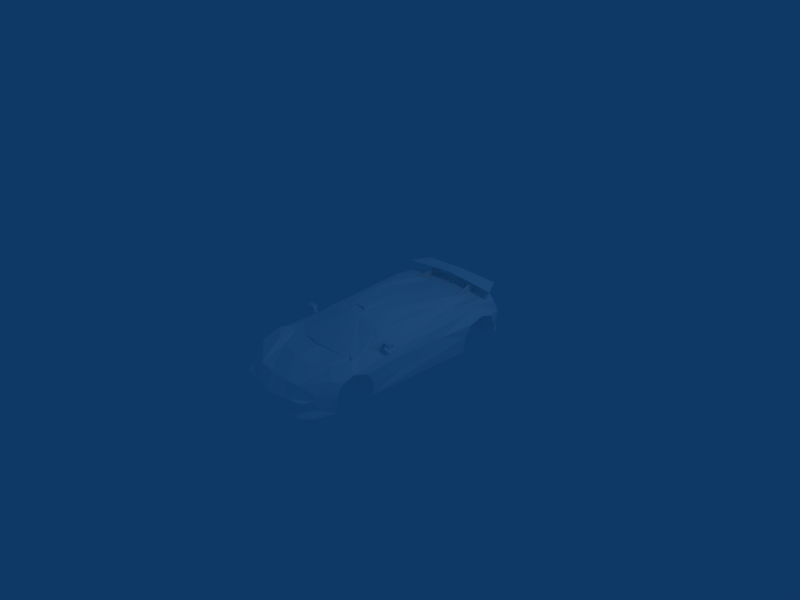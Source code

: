 # Source: ferariBol-C.blend  (saved by Blender 2.48.1; exported with 4.5.12 LTS)
import bpy
from mathutils import Matrix  # noqa: F401  (used for matrix-valued properties, if any)

bpy.ops.wm.read_factory_settings(use_empty=True)
scene = bpy.context.scene
scene.name = 'Scene'

# ---- collections
col_collection_1 = bpy.data.collections.new('Collection 1'); scene.collection.children.link(col_collection_1)

# ---- materials (node trees are filled in below, after node groups)
mat_material_3 = bpy.data.materials.new('Material#3')
mat_material_3.alpha_threshold = 0.0
mat_material_3.diffuse_color = (1.0, 1.0, 1.0, 1.0)
mat_material_3.roughness = 0.5
mat_material_3.line_color = (0.0, 0.0, 0.0, 1.0)
mat_material_3bo = bpy.data.materials.new('Material#3bo')
mat_material_3bo.alpha_threshold = 0.0
mat_material_3bo.diffuse_color = (1.0, 1.0, 1.0, 1.0)
mat_material_3bo.roughness = 0.5
mat_material_3bo.line_color = (0.0, 0.0, 0.0, 1.0)

# ---- material node trees

# ---- world
world_world = bpy.data.worlds.new('World'); scene.world = world_world
world_world.color = (0.05656, 0.2208, 0.4)
world_world.use_sun_shadow = False
world_world.sun_shadow_jitter_overblur = 0.0
world_world.cycles.sampling_method = 'MANUAL'
world_world.cycles.sample_map_resolution = 256

# ---- cameras
cam_camera = bpy.data.cameras.new('Camera')
cam_camera.passepartout_alpha = 0.2
cam_camera.clip_end = 100.0
cam_camera.lens = 35.0
cam_camera.ortho_scale = 7.314
cam_camera.show_passepartout = False
cam_camera.show_safe_areas = True
cam_camera.dof.focus_distance = 0.0
cam_camera.dof.aperture_fstop = 128.0

# ---- lights
light_spot = bpy.data.lights.new('Spot', 'POINT')
light_spot.transmission_factor = 0.0
light_spot.cutoff_distance = 30.0
light_spot.energy = 100.0
light_spot.shadow_buffer_clip_start = 1.001
light_spot.shadow_soft_size = 1.0
light_spot.shadow_maximum_resolution = 0.006
light_spot.use_absolute_resolution = True
light_spot.cycles.use_multiple_importance_sampling = False

# ---- meshes
me_body_prm0_ma_mate = bpy.data.meshes.new('body.prm0_Ma_Mate')
me_body_prm0_ma_mate.from_pydata([(-5.04e-07, -1.878, -0.4117), (0.3515, -1.92, -0.4277), (-6.471e-07, 1.854, -0.3867), (0.8956, 1.552, -0.3773), (0.4277, 1.85, -0.3674), (0.4277, 1.85, -0.3674), (0.8352, 1.712, -0.3592), (0.8402, -0.8137, -0.4087), (0.9051, 0.8813, -0.4191), (0.8156, -1.44, -0.4275), (0.7204, -1.729, -0.4277), (0.5764, -1.851, -0.4277), (0.4037, -0.8137, -0.3847), (0.4037, -0.8137, -0.3847), (0.4037, -1.464, -0.3715), (0.4037, -1.464, -0.3715), (0.4342, 1.545, -0.4253), (0.4342, 1.545, -0.4253), (0.4342, 1.545, -0.4253), (0.4342, 1.545, -0.4253), (0.3832, 0.8813, -0.4111), (-0.3515, -1.92, -0.4277), (-0.8919, 1.545, -0.3933), (-0.4277, 1.85, -0.3674), (-0.4277, 1.85, -0.3674), (-0.8512, 1.712, -0.3592), (-0.9051, 0.8813, -0.4191), (-0.8402, -0.8137, -0.4087), (-0.8156, -1.44, -0.4275), (-0.7284, -1.729, -0.4276), (-0.5845, -1.851, -0.4276), (-0.4037, -0.8137, -0.3847), (-0.4037, -0.8137, -0.3847), (-0.4037, -1.464, -0.4115), (-0.4037, -1.464, -0.4115), (-0.4342, 1.545, -0.4253), (-0.4342, 1.545, -0.4253), (-0.4342, 1.545, -0.4253), (-0.3752, 0.8813, -0.4111), (-0.3752, 0.8813, -0.4111)], [], [(12, 31, 38), (12, 38, 20), (8, 7, 13), (8, 13, 20), (26, 39, 32), (26, 32, 27), (16, 20, 38), (16, 38, 35), (12, 14, 33), (12, 33, 31), (28, 34, 30), (28, 30, 29), (0, 21, 30), (0, 30, 34), (9, 10, 11), (9, 11, 14), (0, 14, 11), (0, 11, 1), (0, 33, 15), (3, 17, 4), (3, 4, 6), (2, 5, 18), (2, 36, 23), (2, 19, 36), (24, 37, 22), (24, 22, 25)])
_uv = me_body_prm0_ma_mate.uv_layers.new(name='UVTex')
_uv.uv.foreach_set('vector', [0.0, 0.0, 1.0, 0.0, 1.0, 1.0, 0.0, 0.0, 1.0, 1.0, 0.0, 1.0, 0.0, 0.0, 1.0, 0.0, 1.0, 1.0, 0.0, 0.0, 1.0, 1.0, 0.0, 1.0, 0.0, 0.0, 0.0, 1.0, 1.0, 1.0, 0.0, 0.0, 1.0, 1.0, 1.0, 0.0, 0.0, 0.0, 0.0, 1.0, 1.0, 1.0, 0.0, 0.0, 1.0, 1.0, 1.0, 0.0, 0.0, 0.0, 0.0, 1.0, 1.0, 1.0, 0.0, 0.0, 1.0, 1.0, 1.0, 0.0, 0.0, 0.0, 0.0, 1.0, 1.0, 1.0, 0.0, 0.0, 1.0, 1.0, 1.0, 0.0, 0.0, 0.0, 1.0, 0.0, 1.0, 1.0, 0.0, 0.0, 1.0, 1.0, 0.0, 1.0, 0.0, 0.0, 1.0, 0.0, 1.0, 1.0, 0.0, 0.0, 1.0, 1.0, 0.0, 1.0, 0.0, 0.0, 0.0, 1.0, 1.0, 1.0, 0.0, 0.0, 1.0, 1.0, 1.0, 0.0, 0.0, 0.0, 1.0, 1.0, 1.0, 0.0, 0.0, 0.0, 0.0, 1.0, 1.0, 1.0, 0.0, 0.0, 1.0, 1.0, 1.0, 0.0, 0.0, 0.0, 1.0, 0.0, 1.0, 1.0, 0.0, 0.0, 1.0, 1.0, 1.0, 0.0, 0.0, 0.0, 1.0, 0.0, 1.0, 1.0, 0.0, 0.0, 0.0, 1.0, 1.0, 1.0, 0.0, 0.0, 1.0, 1.0, 1.0, 0.0])
me_body_prm0_ma_mate.materials.append(mat_material_3)
me_body_prm0_ma_mate.use_remesh_preserve_volume = False
me_body_prm0_ma_mate.use_remesh_preserve_attributes = False
me_body_prm0_ma_mate.use_mirror_vertex_groups = False
me_body_prm0_ma_mate.update()
me_body_prm0_ma_material = bpy.data.meshes.new('body.prm0_Ma_Material')
me_body_prm0_ma_material.from_pydata([(0.3361, -1.85, -0.243), (0.3584, -1.873, -0.3594), (2.388e-06, -1.915, -0.253), (-1.702e-05, -1.876, -0.3648), (-5.04e-07, -1.878, -0.4117), (0.3515, -1.92, -0.4277), (3.366e-06, 1.824, 0.1663), (3.366e-06, 1.824, 0.1663), (0.3068, 1.8, 0.1592), (0.3068, 1.8, 0.1592), (3.744e-08, 1.415, 0.1949), (3.744e-08, 1.415, 0.1949), (0.327, 1.398, 0.1833), (0.327, 1.398, 0.1833), (0.327, 1.398, 0.1833), (0.327, 1.398, 0.1833), (0.6675, 1.716, 0.1575), (0.6675, 1.716, 0.1575), (0.6934, 1.126, 0.1822), (0.6934, 1.126, 0.1822), (0.4994, 1.121, 0.1565), (0.3959, 0.446, 0.3711), (0.4036, 1.45, 0.183), (0.4036, 1.45, 0.183), (0.4036, 1.45, 0.183), (0.4036, 1.45, 0.183), (0.4299, 0.7066, 0.3262), (0.4299, 0.7066, 0.3262), (0.4063, 0.4267, 0.3588), (0.4063, 0.4267, 0.3588), (0.5225, 0.8741, 0.1679), (0.5225, 0.8741, 0.1679), (0.5225, 0.8741, 0.1679), (0.4313, 0.6151, 0.3274), (0.5375, 0.8066, 0.1589), (0.6955, 0.8822, 0.1512), (0.6903, 0.7062, 0.1758), (0.6903, 0.7062, 0.1758), (0.5012, 0.488, 0.2873), (0.5012, 0.488, 0.2873), (0.4897, 0.219, 0.3291), (0.4897, 0.219, 0.3291), (0.4897, 0.219, 0.3291), (0.4897, 0.219, 0.3291), (0.3149, -0.0538, 0.3835), (0.4815, -0.272, 0.3154), (0.4815, -0.272, 0.3154), (0.4815, -0.272, 0.3154), (0.4815, -0.272, 0.3154), (0.1064, -0.2947, 0.4018), (0.1064, -0.2947, 0.4018), (0.2213, -0.18, 0.3898), (0.1218, 0.07496, 0.392), (-7.918e-07, 1.92, -0.04745), (0.3211, 1.89, -0.04795), (0.8619, 1.673, -0.02848), (0.8619, 1.673, -0.02848), (0.8102, 1.638, 0.1215), (0.8102, 1.638, 0.1215), (0.3451, 1.871, -0.2188), (0.859, 1.659, -0.1834), (0.859, 1.659, -0.1834), (0.2881, 1.861, -0.09663), (5.052e-06, 1.896, -0.09531), (0.2898, 1.813, -0.2027), (-7.65e-07, 1.867, -0.2416), (-3.781e-07, 1.834, -0.2027), (0.3781, 1.819, -0.297), (0.8395, 1.671, -0.2879), (0.8395, 1.671, -0.2879), (-6.471e-07, 1.854, -0.3867), (0.8356, 1.196, 0.1729), (0.8356, 1.196, 0.1729), (0.8394, 0.4077, 0.1174), (0.8394, 0.4077, 0.1174), (0.8854, 0.4248, -0.01261), (0.9486, 1.22, 0.06399), (0.9486, 1.22, 0.06399), (0.9406, 1.429, -0.00346), (0.9406, 1.429, -0.00346), (0.916, 1.537, -0.1896), (0.916, 1.537, -0.1896), (0.8956, 1.552, -0.3773), (0.8956, 1.552, -0.3773), (0.4277, 1.85, -0.3674), (0.8352, 1.712, -0.3592), (0.8352, 1.712, -0.3592), (0.9551, 0.9709, 0.006545), (0.9551, 0.9709, 0.006545), (0.9389, 0.8748, -0.1586), (0.9389, 0.8748, -0.1586), (0.79, -0.2856, 0.0916), (0.8355, -0.298, -0.01659), (0.8447, -0.2856, -0.2146), (0.8402, -0.8137, -0.4087), (0.8402, -0.8137, -0.4087), (0.8402, -0.8137, -0.4087), (0.9051, 0.8813, -0.4191), (0.9051, 0.8813, -0.4191), (0.8582, -0.83, -0.1986), (0.8582, -0.83, -0.1986), (0.8582, -0.83, -0.1986), (0.8582, -0.83, -0.1986), (0.8682, -0.9208, -0.03593), (0.8682, -0.9208, -0.03593), (0.8682, -0.9208, -0.03593), (0.8682, -0.9208, -0.03593), (0.8527, -1.14, 0.03929), (0.8527, -1.14, 0.03929), (0.8527, -1.14, 0.03929), (0.8527, -1.14, 0.03929), (0.5897, -0.8292, 0.1089), (0.5897, -0.8292, 0.1089), (0.5897, -0.8292, 0.1089), (0.7654, -1.141, 0.1227), (0.7654, -1.141, 0.1227), (0.8231, -1.374, 0.01203), (0.7575, -1.465, 0.04143), (0.7575, -1.465, 0.04143), (0.8453, -1.351, -0.0337), (0.8453, -1.351, -0.0337), (0.8453, -1.351, -0.0337), (0.8453, -1.351, -0.0337), (0.6892, -1.659, -0.1189), (0.6892, -1.659, -0.1189), (0.6892, -1.659, -0.1189), (0.811, -1.461, -0.09406), (0.7338, -1.626, -0.3347), (0.7338, -1.626, -0.3347), (0.6752, -1.695, -0.1935), (0.8406, -1.437, -0.1752), (0.8406, -1.437, -0.1752), (0.8406, -1.437, -0.1752), (0.8406, -1.437, -0.1752), (0.8156, -1.44, -0.4275), (0.8156, -1.44, -0.4275), (0.8156, -1.44, -0.4275), (0.7204, -1.729, -0.4277), (0.7204, -1.729, -0.4277), (0.6736, -1.018, 0.1342), (0.5508, -0.8955, 0.1148), (0.5508, -0.8955, 0.1148), (0.5858, -0.9999, 0.0795), (0.5028, -0.9287, 0.1231), (0.5028, -0.9287, 0.1231), (0.528, -1.021, 0.1097), (0.2381, -1.025, 0.1288), (0.2381, -1.025, 0.1288), (-2.589e-08, -1.046, 0.1044), (-7.041e-08, -1.046, 0.1266), (-7.041e-08, -1.046, 0.1266), (0.07789, -0.415, 0.3851), (0.07789, -0.415, 0.3851), (0.07789, -0.415, 0.3851), (0.07789, -0.415, 0.3851), (4.303e-08, -0.4119, 0.3859), (4.303e-08, -0.4119, 0.3859), (-7.302e-08, -0.2564, 0.3957), (-7.302e-08, -0.2564, 0.3957), (-7.302e-08, -0.2564, 0.3957), (-7.302e-08, -0.2564, 0.3957), (0.4632, -0.4128, 0.305), (0.4632, -0.4128, 0.305), (0.5604, -1.283, 0.1233), (0.4669, -1.262, 0.0337), (0.3976, -1.323, 0.04438), (2.169e-06, -1.437, 0.07148), (0.4234, -1.721, -0.06287), (0.4234, -1.721, -0.06287), (0.1458, -1.735, -0.07368), (0.1458, -1.735, -0.07368), (-1.369e-06, -1.738, -0.08612), (-1.369e-06, -1.738, -0.08612), (0.5933, -1.81, -0.2188), (0.5919, -1.775, -0.3504), (0.5764, -1.851, -0.4277), (0.07202, -0.2828, 0.4277), (0.07202, -0.2828, 0.4277), (0.5197, -0.4531, 0.2806), (0.4037, -0.8137, -0.3847), (0.4037, -0.8137, -0.3847), (0.4037, -0.8137, -0.3847), (0.4037, -0.83, -0.2386), (0.4037, -0.83, -0.2386), (0.4037, -0.83, -0.2386), (0.4037, -0.9211, -0.07593), (0.4037, -0.9211, -0.07593), (0.4037, -0.9211, -0.07593), (0.4037, -1.14, -0.0007054), (0.4037, -1.14, -0.0007054), (0.4037, -1.14, -0.0007054), (0.4037, -1.351, -0.0737), (0.4037, -1.351, -0.0737), (0.4037, -1.351, -0.0737), (0.4037, -1.453, -0.2552), (0.4037, -1.453, -0.2552), (0.4037, -1.453, -0.2552), (0.4037, -1.464, -0.3715), (0.4037, -1.464, -0.3715), (0.4342, 1.429, -0.02746), (0.4342, 1.429, -0.02746), (0.4342, 1.429, -0.02746), (0.4342, 1.196, 0.04799), (0.4342, 1.196, 0.04799), (0.4342, 1.196, 0.04799), (0.4342, 1.537, -0.1896), (0.4342, 1.537, -0.1896), (0.4342, 1.545, -0.4253), (0.4342, 1.545, -0.4253), (0.4342, 0.9709, -0.03346), (0.4342, 0.9709, -0.03346), (0.4342, 0.9709, -0.03346), (0.3832, 0.8748, -0.2386), (0.3832, 0.8748, -0.2386), (0.3832, 0.8748, -0.2386), (0.3832, 0.8813, -0.4111), (0.3832, 0.8813, -0.4111), (-9.723e-08, 0.4326, 0.3869), (-9.723e-08, 0.4326, 0.3869), (-1.227e-07, -0.2716, 0.4246), (-1.227e-07, -0.2716, 0.4246), (-3.492e-06, 1.82, 0.3348), (0.8309, 1.501, 0.3098), (-3.399e-06, 1.542, 0.3617), (0.6789, 1.788, 0.3309), (0.3864, 1.572, 0.3094), (0.4074, 1.803, 0.3268), (0.441, 1.202, 0.2074), (0.397, 1.747, 0.1545), (0.7613, -0.546, 0.2458), (0.8644, -0.5504, 0.1835), (0.7611, -0.5002, 0.2112), (0.8575, -0.546, 0.2355), (0.8733, -0.4762, 0.184), (0.8733, -0.4762, 0.184), (0.8733, -0.4762, 0.2439), (0.8733, -0.4762, 0.2439), (0.6907, -0.5322, 0.1665), (0.6907, -0.5322, 0.1665), (0.6987, -0.5002, 0.1665), (0.6987, -0.5002, 0.1665), (0.6998, -0.5608, 0.1591), (0.6973, -0.4985, 0.166), (0.7373, -0.4762, 0.1664), (0.7373, -0.4762, 0.1664), (0.7373, -0.4762, 0.1664), (0.7373, -0.4762, 0.2462), (0.7373, -0.4762, 0.2462), (0.7373, -0.4762, 0.2462), (0.6734, -0.5202, 0.07915), (0.6494, -0.6002, 0.07915), (0.7202, -0.5844, 0.07915), (0.656, -0.6685, 0.07915), (-0.3584, -1.873, -0.3594), (-0.3361, -1.85, -0.243), (-0.3515, -1.92, -0.4277), (-0.3068, 1.8, 0.1592), (-0.3068, 1.8, 0.1592), (-0.327, 1.398, 0.1833), (-0.327, 1.398, 0.1833), (-0.327, 1.398, 0.1833), (-0.327, 1.398, 0.1833), (-0.4994, 1.121, 0.1565), (-0.4994, 1.121, 0.1565), (-0.6934, 1.126, 0.1822), (-0.6934, 1.126, 0.1822), (-0.6675, 1.708, 0.1495), (-0.6675, 1.708, 0.1495), (-0.335, 0.444, 0.3566), (-0.335, 0.444, 0.3566), (-0.3959, 0.446, 0.3711), (-0.3683, 1.118, 0.1909), (-0.3683, 1.118, 0.1909), (-0.3683, 1.118, 0.1909), (-0.4116, 1.45, 0.175), (-0.4116, 1.45, 0.175), (-0.4116, 1.45, 0.175), (-0.4418, 1.273, 0.2219), (-0.4418, 1.273, 0.2219), (-0.4418, 1.273, 0.2219), (-0.4418, 1.273, 0.2219), (-0.4418, 1.273, 0.2219), (-0.4299, 0.7066, 0.3182), (-0.4299, 0.7066, 0.3182), (-0.4063, 0.4267, 0.3588), (-0.4063, 0.4267, 0.3588), (-0.5225, 0.8741, 0.1679), (-0.5225, 0.8741, 0.1679), (-0.5225, 0.8741, 0.1679), (-0.5225, 0.8741, 0.1679), (-0.5375, 0.8066, 0.159), (-0.4313, 0.6151, 0.3274), (-0.6955, 0.8822, 0.1512), (-0.6955, 0.8822, 0.1512), (-0.6598, -0.003378, 0.1215), (-0.6598, -0.003378, 0.1215), (-0.6598, -0.003378, 0.1215), (-0.6598, -0.003378, 0.1215), (-0.6904, 0.7062, 0.1758), (-0.6904, 0.7062, 0.1758), (-0.5655, 0.6919, 0.1601), (-0.5655, 0.6919, 0.1601), (-0.4897, 0.219, 0.3291), (-0.4897, 0.219, 0.3291), (-0.4897, 0.219, 0.3291), (-0.4897, 0.219, 0.3291), (-0.4655, -0.272, 0.3153), (-0.4655, -0.272, 0.3153), (-0.4655, -0.272, 0.3153), (-0.395, -0.04552, 0.3657), (-0.2989, -0.0538, 0.3835), (-0.2213, -0.18, 0.3897), (-0.1224, -0.2947, 0.4018), (-0.1224, -0.2947, 0.4018), (-0.1218, 0.05896, 0.392), (-0.3211, 1.89, -0.04795), (-0.8619, 1.673, -0.02848), (-0.8619, 1.673, -0.02848), (-0.8109, 1.639, 0.1296), (-0.8109, 1.639, 0.1296), (-0.3451, 1.871, -0.2188), (-0.859, 1.667, -0.1834), (-0.859, 1.667, -0.1834), (-0.2881, 1.861, -0.09663), (-0.2898, 1.813, -0.2027), (-0.3781, 1.819, -0.297), (-0.8395, 1.671, -0.2879), (-0.8395, 1.671, -0.2879), (-0.8356, 1.196, 0.1729), (-0.8356, 1.196, 0.1729), (-0.8394, 0.4077, 0.1174), (-0.8934, 0.4248, -0.01261), (-0.9486, 1.22, 0.06399), (-0.9486, 1.22, 0.06399), (-0.9406, 1.429, -0.003459), (-0.9406, 1.429, -0.003459), (-0.916, 1.537, -0.1896), (-0.916, 1.537, -0.1896), (-0.8919, 1.545, -0.3933), (-0.8919, 1.545, -0.3933), (-0.4277, 1.85, -0.3674), (-0.8512, 1.712, -0.3592), (-0.8512, 1.712, -0.3592), (-0.9551, 0.9709, -0.009456), (-0.9551, 0.9709, -0.009456), (-0.9389, 0.8748, -0.1586), (-0.9389, 0.8748, -0.1586), (-0.79, -0.2856, 0.0916), (-0.6403, -0.6122, 0.06788), (-0.6403, -0.6122, 0.06788), (-0.6403, -0.6122, 0.06788), (-0.8457, -0.2856, -0.008658), (-0.8447, -0.2856, -0.2146), (-0.9051, 0.8813, -0.4191), (-0.9051, 0.8813, -0.4191), (-0.8402, -0.8137, -0.4087), (-0.8402, -0.8137, -0.4087), (-0.8402, -0.8137, -0.4087), (-0.8582, -0.83, -0.1986), (-0.8582, -0.83, -0.1986), (-0.8582, -0.83, -0.1986), (-0.8582, -0.83, -0.1986), (-0.8682, -0.9208, -0.03593), (-0.8682, -0.9208, -0.03593), (-0.8682, -0.9208, -0.03593), (-0.8682, -0.9208, -0.03593), (-0.8527, -1.14, 0.03929), (-0.8527, -1.14, 0.03929), (-0.8527, -1.14, 0.03929), (-0.8527, -1.14, 0.03929), (-0.6173, -0.6856, 0.125), (-0.6173, -0.6856, 0.125), (-0.6173, -0.6856, 0.125), (-0.6173, -0.6856, 0.125), (-0.5897, -0.8292, 0.1089), (-0.5897, -0.8292, 0.1089), (-0.5897, -0.8292, 0.1089), (-0.7654, -1.141, 0.1227), (-0.7654, -1.141, 0.1227), (-0.8231, -1.374, 0.01203), (-0.7575, -1.433, 0.04143), (-0.7575, -1.433, 0.04143), (-0.8453, -1.351, -0.0337), (-0.8453, -1.351, -0.0337), (-0.8453, -1.351, -0.0337), (-0.8453, -1.351, -0.0337), (-0.8104, -1.492, -0.1261), (-0.7052, -1.627, -0.1189), (-0.7052, -1.627, -0.1189), (-0.7052, -1.627, -0.1189), (-0.7337, -1.626, -0.3347), (-0.7337, -1.626, -0.3347), (-0.6832, -1.711, -0.1935), (-0.8406, -1.437, -0.2152), (-0.8406, -1.437, -0.2152), (-0.8406, -1.437, -0.2152), (-0.8406, -1.437, -0.2152), (-0.8156, -1.44, -0.4275), (-0.8156, -1.44, -0.4275), (-0.8156, -1.44, -0.4275), (-0.7284, -1.729, -0.4276), (-0.7284, -1.729, -0.4276), (-0.5508, -0.8955, 0.1148), (-0.5508, -0.8955, 0.1148), (-0.6736, -1.018, 0.0942), (-0.5028, -0.9287, 0.1231), (-0.5028, -0.9287, 0.1231), (-0.5858, -0.9999, 0.0795), (-0.528, -1.021, 0.1097), (-0.2461, -1.017, 0.1288), (-0.5034, -0.3576, 0.303), (-0.5034, -0.3576, 0.303), (-0.5034, -0.3576, 0.303), (-0.07789, -0.415, 0.3851), (-0.07789, -0.415, 0.3851), (-0.07789, -0.415, 0.3851), (-0.07789, -0.415, 0.3851), (-0.4632, -0.4128, 0.321), (-0.4632, -0.4128, 0.321), (-0.5604, -1.283, 0.1153), (-0.4669, -1.262, 0.0337), (-0.3976, -1.307, 0.04438), (-0.3914, -1.718, -0.0605), (-0.3914, -1.718, -0.0605), (-0.1458, -1.735, -0.07368), (-0.1458, -1.735, -0.07368), (-0.5933, -1.802, -0.2268), (-0.5919, -1.775, -0.3504), (-0.5845, -1.851, -0.4276), (-0.07202, -0.2828, 0.4277), (-0.07202, -0.2828, 0.4277), (-0.5197, -0.4611, 0.2806), (-0.6032, -0.5252, 0.1847), (-0.6032, -0.5252, 0.1847), (-0.4037, -0.8137, -0.3847), (-0.4037, -0.8137, -0.3847), (-0.4037, -0.8137, -0.3847), (-0.4037, -0.83, -0.2386), (-0.4037, -0.83, -0.2386), (-0.4037, -0.83, -0.2386), (-0.4037, -0.9211, -0.07593), (-0.4037, -0.9211, -0.07593), (-0.4037, -0.9211, -0.07593), (-0.4037, -1.14, -0.0007054), (-0.4037, -1.14, -0.0007054), (-0.4037, -1.14, -0.0007054), (-0.4037, -1.351, -0.0737), (-0.4037, -1.351, -0.0737), (-0.4037, -1.351, -0.0737), (-0.4037, -1.453, -0.2552), (-0.4037, -1.453, -0.2552), (-0.4037, -1.453, -0.2552), (-0.4037, -1.464, -0.4115), (-0.4037, -1.464, -0.4115), (-0.4342, 1.429, -0.02746), (-0.4342, 1.429, -0.02746), (-0.4342, 1.429, -0.02746), (-0.4342, 1.196, 0.04799), (-0.4342, 1.196, 0.04799), (-0.4342, 1.196, 0.04799), (-0.4342, 1.537, -0.1896), (-0.4342, 1.537, -0.1896), (-0.4342, 1.545, -0.4253), (-0.4342, 1.545, -0.4253), (-0.4342, 0.9709, -0.03346), (-0.4342, 0.9709, -0.03346), (-0.4342, 0.9709, -0.03346), (-0.3832, 0.8748, -0.2386), (-0.3832, 0.8748, -0.2386), (-0.3832, 0.8748, -0.2386), (-0.3752, 0.8813, -0.4111), (-0.3752, 0.8813, -0.4111), (-0.8309, 1.501, 0.3178), (-0.6789, 1.788, 0.3309), (-0.3864, 1.564, 0.3174), (-0.4046, 1.798, 0.3313), (-0.4412, 1.212, 0.2074), (-0.4113, 1.731, 0.1013), (-0.8575, -0.5705, 0.1835), (-0.7613, -0.562, 0.2458), (-0.7611, -0.5162, 0.2112), (-0.8655, -0.562, 0.2355), (-0.8733, -0.4922, 0.184), (-0.8733, -0.4922, 0.184), (-0.8733, -0.4922, 0.2439), (-0.8733, -0.4922, 0.2439), (-0.6985, -0.5182, 0.1665), (-0.6985, -0.5182, 0.1665), (-0.6985, -0.5182, 0.1665), (-0.6987, -0.5722, 0.1665), (-0.6987, -0.5722, 0.1665), (-0.6987, -0.5722, 0.1665), (-0.6988, -0.5322, 0.1665), (-0.6988, -0.5322, 0.1665), (-0.6988, -0.5322, 0.1665), (-0.6988, -0.5322, 0.1665), (-0.6973, -0.5625, 0.166), (-0.7373, -0.5082, 0.1664), (-0.7373, -0.5082, 0.1664), (-0.7373, -0.5082, 0.1664), (-0.7373, -0.4922, 0.2462), (-0.7373, -0.4922, 0.2462), (-0.7373, -0.4922, 0.2462), (-0.7134, -0.5522, 0.07915), (-0.6483, -0.6482, 0.07914), (-0.6483, -0.6482, 0.07914), (-0.7134, -0.6525, 0.07914), (-0.656, -0.5885, 0.07914), (-0.656, -0.5885, 0.07914), (0.3683, 1.118, 0.1909), (0.3683, 1.118, 0.1909), (0.3683, 1.118, 0.1909), (-0.003157, 1.149, 0.2105), (0.335, 0.444, 0.3566), (0.335, 0.444, 0.3566), (0.4418, 1.273, 0.2219), (0.4418, 1.273, 0.2219), (0.4418, 1.273, 0.2219), (0.4418, 1.273, 0.2219), (0.4418, 1.273, 0.2219), (0.513, -0.3729, 0.2898), (0.513, -0.3729, 0.2898), (0.513, -0.3729, 0.2898), (0.3919, -0.3689, 0.3382), (0.3919, -0.3689, 0.3382), (0.5178, 0.6814, 0.2016), (0.5178, 0.6814, 0.2016), (0.5655, 0.6919, 0.1601), (0.5655, 0.6919, 0.1601), (0.6598, -0.003378, 0.1215), (0.6598, -0.003378, 0.1215), (0.6598, -0.003378, 0.1215), (0.6598, -0.003378, 0.1215), (0.6032, -0.5172, 0.1847), (0.6032, -0.5172, 0.1847), (0.6013, -0.6856, 0.125), (0.6013, -0.6856, 0.125), (0.6013, -0.6856, 0.125), (0.6013, -0.6856, 0.125), (0.6403, -0.6122, 0.06788), (0.6403, -0.6122, 0.06788), (0.6403, -0.6122, 0.06788), (-0.3919, -0.3689, 0.3382), (-0.3919, -0.3689, 0.3382), (-0.2381, -1.025, 0.1288), (-0.5011, 0.464, 0.2873), (-0.5011, 0.464, 0.2873), (-0.5178, 0.6733, 0.2016), (-0.5178, 0.6733, 0.2016), (-0.6165, -0.6781, 0.1287)], [], [(0, 2, 1), (1, 2, 3), (4, 5, 3), (3, 5, 1), (6, 10, 8), (10, 12, 8), (16, 20, 18), (509, 513, 21), (8, 12, 22), (515, 23, 13), (516, 509, 26), (509, 21, 26), (26, 21, 28), (24, 517, 20), (517, 30, 20), (33, 34, 27), (20, 30, 35), (31, 34, 35), (35, 18, 20), (18, 35, 529), (35, 36, 529), (34, 525, 527), (34, 33, 525), (29, 40, 38), (45, 51, 49), (51, 52, 49), (7, 9, 53), (53, 9, 54), (55, 54, 17), (17, 54, 9), (17, 57, 55), (59, 54, 55), (60, 59, 55), (53, 54, 62), (53, 62, 63), (59, 65, 64), (64, 65, 66), (67, 59, 60), (68, 67, 60), (65, 59, 67), (65, 67, 70), (16, 18, 58), (58, 18, 71), (530, 73, 19), (74, 72, 19), (74, 75, 71), (75, 76, 71), (56, 76, 78), (56, 78, 80), (56, 80, 61), (69, 61, 80), (82, 69, 80), (84, 67, 68), (85, 84, 68), (76, 75, 87), (89, 87, 75), (74, 531, 91), (529, 539, 91), (91, 92, 74), (92, 75, 74), (93, 89, 75), (93, 75, 92), (94, 97, 89), (94, 89, 93), (95, 93, 99), (92, 103, 99), (92, 99, 93), (107, 103, 91), (103, 92, 91), (535, 91, 539), (91, 536, 107), (535, 111, 107), (111, 114, 107), (107, 114, 116), (114, 117, 116), (119, 107, 116), (123, 126, 117), (126, 116, 117), (126, 123, 127), (124, 129, 128), (126, 119, 116), (127, 130, 126), (126, 130, 119), (134, 130, 127), (137, 134, 127), (112, 140, 139), (142, 139, 143), (143, 139, 140), (143, 145, 142), (143, 146, 145), (145, 146, 148), (146, 149, 148), (523, 520, 45), (45, 151, 523), (151, 45, 49), (155, 152, 157), (152, 49, 157), (161, 520, 523), (115, 112, 139), (115, 139, 163), (163, 139, 142), (142, 164, 163), (145, 148, 165), (148, 166, 165), (167, 118, 163), (163, 118, 115), (169, 167, 164), (167, 163, 164), (165, 166, 169), (166, 171, 169), (167, 125, 118), (0, 129, 168), (168, 129, 124), (0, 173, 129), (128, 129, 174), (129, 173, 174), (138, 128, 174), (175, 138, 174), (174, 173, 1), (173, 0, 1), (2, 0, 170), (170, 0, 168), (52, 176, 49), (50, 177, 158), (2, 170, 172), (142, 145, 165), (164, 142, 165), (164, 165, 169), (58, 71, 56), (56, 71, 76), (533, 520, 178), (86, 69, 82), (175, 174, 1), (175, 1, 5), (64, 62, 54), (64, 54, 59), (66, 63, 62), (66, 62, 64), (96, 100, 179), (182, 180, 101), (185, 183, 104), (105, 108, 186), (188, 187, 109), (110, 120, 189), (191, 190, 121), (122, 131, 192), (194, 193, 132), (133, 135, 195), (197, 196, 136), (79, 77, 199), (202, 199, 77), (81, 79, 205), (199, 205, 79), (83, 81, 207), (205, 207, 81), (77, 88, 202), (209, 202, 88), (88, 90, 209), (212, 209, 90), (90, 98, 212), (215, 212, 98), (208, 206, 200), (208, 201, 203), (208, 204, 210), (208, 211, 213), (208, 214, 216), (181, 183, 186), (181, 187, 189), (181, 190, 192), (181, 193, 195), (181, 196, 198), (84, 70, 67), (37, 527, 529), (29, 38, 525), (52, 21, 513), (217, 52, 513), (176, 52, 217), (159, 177, 219), (220, 176, 217), (51, 45, 44), (52, 51, 21), (44, 28, 21), (51, 44, 21), (28, 46, 41), (44, 47, 28), (36, 35, 34), (527, 36, 34), (33, 27, 29), (525, 33, 29), (32, 518, 27), (34, 31, 27), (16, 24, 20), (17, 9, 25), (221, 223, 222), (221, 222, 224), (224, 222, 225), (224, 225, 226), (227, 228, 226), (227, 226, 225), (229, 231, 230), (229, 230, 232), (232, 230, 233), (232, 233, 235), (237, 241, 239), (230, 231, 242), (233, 230, 242), (233, 242, 243), (242, 231, 241), (236, 234, 244), (236, 244, 246), (238, 240, 247), (238, 247, 245), (232, 235, 248), (232, 248, 229), (239, 241, 229), (239, 229, 248), (241, 231, 229), (237, 243, 249), (237, 249, 250), (241, 252, 251), (241, 251, 242), (243, 242, 251), (243, 251, 249), (241, 237, 250), (241, 250, 252), (520, 161, 178), (533, 537, 540), (533, 178, 537), (178, 161, 537), (102, 106, 184), (2, 254, 253), (2, 253, 3), (255, 4, 3), (255, 3, 253), (10, 6, 256), (258, 10, 256), (262, 266, 264), (268, 271, 270), (258, 256, 274), (274, 277, 259), (271, 278, 282), (270, 271, 282), (270, 282, 284), (279, 275, 262), (286, 279, 262), (290, 291, 283), (287, 263, 292), (290, 288, 293), (264, 293, 262), (293, 264, 294), (298, 293, 294), (547, 290, 300), (291, 290, 547), (302, 285, 545), (306, 310, 309), (311, 306, 312), (314, 311, 312), (257, 7, 53), (257, 53, 315), (315, 316, 267), (315, 267, 257), (318, 267, 316), (315, 320, 316), (320, 321, 316), (315, 53, 323), (323, 53, 63), (65, 320, 324), (65, 324, 66), (320, 325, 321), (325, 326, 321), (320, 65, 325), (325, 65, 70), (264, 266, 319), (264, 319, 328), (330, 295, 265), (329, 330, 265), (331, 330, 328), (332, 331, 328), (332, 317, 334), (334, 317, 336), (336, 317, 322), (322, 327, 336), (327, 338, 336), (325, 340, 326), (340, 341, 326), (331, 332, 343), (343, 345, 331), (296, 330, 347), (348, 294, 347), (351, 347, 330), (331, 351, 330), (345, 352, 331), (331, 352, 351), (353, 355, 345), (345, 355, 352), (352, 356, 358), (362, 351, 358), (358, 351, 352), (362, 366, 347), (351, 362, 347), (347, 370, 348), (371, 347, 366), (374, 372, 366), (377, 374, 366), (377, 366, 379), (380, 377, 379), (366, 382, 379), (386, 387, 380), (379, 386, 380), (387, 386, 390), (392, 388, 391), (382, 386, 379), (393, 390, 386), (393, 386, 382), (393, 397, 390), (397, 400, 390), (402, 375, 404), (404, 407, 405), (404, 405, 402), (408, 405, 407), (409, 405, 408), (409, 408, 148), (149, 409, 148), (410, 542, 306), (413, 306, 542), (306, 413, 312), (414, 155, 157), (312, 414, 157), (410, 417, 542), (375, 378, 404), (404, 378, 419), (404, 419, 407), (420, 407, 419), (148, 408, 421), (166, 148, 421), (381, 422, 419), (381, 419, 378), (422, 424, 420), (419, 422, 420), (166, 421, 424), (171, 166, 424), (389, 422, 381), (392, 254, 423), (392, 423, 388), (426, 254, 392), (392, 391, 427), (426, 392, 427), (391, 401, 427), (401, 428, 427), (426, 427, 253), (254, 426, 253), (254, 2, 425), (254, 425, 423), (429, 314, 312), (430, 313, 158), (425, 2, 172), (408, 407, 421), (407, 420, 421), (421, 420, 424), (328, 319, 317), (328, 317, 332), (410, 432, 431), (327, 342, 338), (427, 428, 253), (253, 428, 255), (323, 324, 315), (315, 324, 320), (63, 66, 323), (323, 66, 324), (359, 357, 434), (435, 437, 360), (438, 440, 363), (367, 364, 441), (442, 443, 368), (383, 369, 444), (445, 446, 384), (394, 385, 447), (448, 449, 395), (398, 396, 450), (451, 452, 399), (333, 335, 454), (454, 457, 333), (335, 337, 460), (460, 454, 335), (337, 339, 462), (462, 460, 337), (344, 333, 457), (457, 464, 344), (346, 344, 464), (464, 467, 346), (354, 346, 467), (467, 470, 354), (461, 463, 455), (456, 463, 458), (459, 463, 465), (466, 463, 468), (469, 463, 471), (438, 436, 441), (442, 436, 444), (445, 436, 447), (448, 436, 450), (451, 436, 453), (70, 340, 325), (300, 299, 294), (545, 285, 547), (270, 314, 268), (314, 217, 268), (314, 429, 217), (430, 160, 219), (429, 220, 217), (306, 311, 310), (311, 314, 270), (284, 310, 270), (310, 311, 270), (307, 284, 303), (309, 310, 284), (307, 309, 284), (293, 298, 290), (298, 300, 290), (283, 291, 285), (291, 547, 285), (280, 289, 283), (288, 290, 283), (275, 266, 262), (257, 267, 276), (472, 223, 221), (472, 221, 473), (474, 472, 473), (474, 473, 475), (476, 474, 475), (476, 475, 477), (478, 480, 479), (478, 479, 481), (482, 478, 481), (482, 481, 484), (486, 492, 489), (480, 478, 496), (496, 478, 482), (496, 482, 497), (480, 496, 487), (498, 483, 485), (498, 485, 500), (493, 499, 501), (493, 501, 490), (481, 479, 502), (481, 502, 484), (491, 502, 479), (491, 479, 487), (480, 487, 479), (494, 504, 503), (494, 503, 497), (487, 496, 506), (487, 506, 507), (506, 496, 497), (506, 497, 503), (505, 495, 488), (505, 488, 508), (417, 410, 431), (373, 432, 349), (431, 432, 373), (417, 431, 373), (365, 361, 439), (510, 14, 512), (512, 14, 11), (510, 512, 514), (512, 218, 514), (15, 511, 519), (141, 113, 153), (113, 524, 153), (144, 141, 154), (154, 147, 144), (154, 156, 147), (156, 150, 147), (113, 162, 524), (39, 42, 521), (526, 521, 528), (532, 521, 534), (528, 521, 532), (39, 521, 526), (48, 522, 43), (162, 113, 538), (532, 534, 541), (260, 272, 512), (260, 512, 11), (512, 272, 269), (218, 512, 269), (273, 261, 281), (376, 403, 415), (543, 376, 415), (403, 406, 416), (544, 416, 406), (156, 416, 544), (150, 156, 544), (418, 376, 543), (304, 546, 411), (411, 548, 301), (411, 297, 433), (411, 301, 297), (411, 546, 548), (412, 308, 305), (376, 418, 549), (433, 297, 350)])
_uv = me_body_prm0_ma_material.uv_layers.new(name='UVTex')
_uv.uv.foreach_set('vector', [0.2043, 0.339, 0.005333, 0.3376, 0.2032, 0.1619, 0.2032, 0.1619, 0.005333, 0.3376, 0.005318, 0.1639, 0.005315, 0.131, 0.1991, 0.1309, 0.005318, 0.1639, 0.005318, 0.1639, 0.1991, 0.1309, 0.2032, 0.1619, 0.4722, 0.1595, 0.4723, 0.2024, 0.5323, 0.1695, 0.4723, 0.2024, 0.5435, 0.2054, 0.5323, 0.1695, 0.945, 0.9473, 0.8169, 0.947, 0.8184, 0.945, 0.6163, 0.5842, 0.5794, 0.5602, 0.6119, 0.5606, 0.5323, 0.1695, 0.5435, 0.2054, 0.5823, 0.1918, 0.5914, 0.224, 0.5813, 0.1918, 0.5605, 0.2054, 0.6279, 0.7129, 0.6163, 0.5842, 0.6238, 0.5865, 0.6163, 0.5842, 0.6119, 0.5606, 0.6238, 0.5865, 0.6238, 0.5865, 0.6119, 0.5606, 0.6156, 0.5349, 0.9015, 0.953, 0.8869, 0.9733, 0.8169, 0.947, 0.8869, 0.9733, 0.7236, 0.9792, 0.8169, 0.947, 0.6624, 0.9893, 0.6664, 0.9711, 0.7106, 0.9916, 0.8169, 0.947, 0.7236, 0.9792, 0.7227, 0.9479, 0.7536, 0.9792, 0.6664, 0.9711, 0.7227, 0.9479, 0.7227, 0.9479, 0.8184, 0.945, 0.8169, 0.947, 0.8184, 0.945, 0.7227, 0.9479, 0.6083, 0.9254, 0.7227, 0.9479, 0.6487, 0.9326, 0.6083, 0.9254, 0.6664, 0.9711, 0.6403, 0.9642, 0.6328, 0.943, 0.6664, 0.9711, 0.6624, 0.9893, 0.6403, 0.9642, 0.6387, 0.9969, 0.6162, 0.9951, 0.6318, 0.9867, 0.5662, 0.3871, 0.5397, 0.4306, 0.4994, 0.408, 0.5397, 0.4306, 0.53, 0.4304, 0.4994, 0.408, 0.4638, 0.7083, 0.3209, 0.7053, 0.4637, 0.5729, 0.4637, 0.5729, 0.3209, 0.7053, 0.3082, 0.5728, 0.01002, 0.5985, 0.3082, 0.5728, 0.1205, 0.7045, 0.1205, 0.7045, 0.3082, 0.5728, 0.3209, 0.7053, 0.1205, 0.7045, 0.05308, 0.6888, 0.01002, 0.5985, 0.3082, 0.5122, 0.3082, 0.5728, 0.01002, 0.5985, 0.01168, 0.5344, 0.3082, 0.5122, 0.01002, 0.5985, 0.4637, 0.5729, 0.3082, 0.5728, 0.3224, 0.5656, 0.4637, 0.5729, 0.3224, 0.5656, 0.4637, 0.5661, 0.3082, 0.5122, 0.4637, 0.5126, 0.3215, 0.5193, 0.3215, 0.5193, 0.4637, 0.5126, 0.4637, 0.5192, 0.294, 0.4851, 0.3082, 0.5122, 0.01168, 0.5344, 0.01819, 0.4855, 0.294, 0.4851, 0.01168, 0.5344, 0.4637, 0.5126, 0.3082, 0.5122, 0.294, 0.4851, 0.4637, 0.5126, 0.294, 0.4851, 0.4637, 0.4395, 0.945, 0.9473, 0.8184, 0.945, 0.9497, 0.9357, 0.9497, 0.9357, 0.8184, 0.945, 0.8197, 0.9342, 0.5403, 0.9254, 0.643, 0.9085, 0.8024, 0.945, 0.646, 0.9085, 0.8147, 0.9342, 0.8024, 0.945, 0.646, 0.9085, 0.6503, 0.8639, 0.8197, 0.9342, 0.6503, 0.8639, 0.8361, 0.8912, 0.8197, 0.9342, 0.9834, 0.8691, 0.8361, 0.8912, 0.896, 0.8668, 0.9834, 0.8691, 0.896, 0.8668, 0.9237, 0.8144, 0.9834, 0.8691, 0.9237, 0.8144, 0.994, 0.8216, 0.9928, 0.7852, 0.994, 0.8216, 0.9237, 0.8144, 0.9256, 0.7382, 0.9928, 0.7852, 0.9237, 0.8144, 0.2613, 0.4409, 0.294, 0.4851, 0.01819, 0.4855, 0.02064, 0.4411, 0.2613, 0.4409, 0.01819, 0.4855, 0.8361, 0.8912, 0.6503, 0.8639, 0.7783, 0.8649, 0.7535, 0.7986, 0.7783, 0.8649, 0.6503, 0.8639, 0.646, 0.9085, 0.5213, 0.9254, 0.4556, 0.8924, 0.6083, 0.9254, 0.4744, 0.908, 0.4556, 0.8924, 0.4556, 0.8924, 0.4555, 0.8652, 0.646, 0.9085, 0.4555, 0.8652, 0.6503, 0.8639, 0.646, 0.9085, 0.4554, 0.7986, 0.7535, 0.7986, 0.6503, 0.8639, 0.4554, 0.7986, 0.6503, 0.8639, 0.4555, 0.8652, 0.4553, 0.7284, 0.7551, 0.7299, 0.7535, 0.7986, 0.4553, 0.7284, 0.7535, 0.7986, 0.4554, 0.7986, 0.3197, 0.7255, 0.4554, 0.7986, 0.3156, 0.7986, 0.4555, 0.8652, 0.2923, 0.8512, 0.3156, 0.7986, 0.4555, 0.8652, 0.3156, 0.7986, 0.4554, 0.7986, 0.236, 0.8755, 0.2923, 0.8512, 0.4556, 0.8924, 0.2923, 0.8512, 0.4555, 0.8652, 0.4556, 0.8924, 0.4556, 0.9161, 0.4556, 0.8924, 0.4744, 0.908, 0.4556, 0.8924, 0.3416, 0.9161, 0.236, 0.8755, 0.4556, 0.9161, 0.316, 0.9109, 0.236, 0.8755, 0.316, 0.9109, 0.2215, 0.9051, 0.236, 0.8755, 0.236, 0.8755, 0.2215, 0.9051, 0.1676, 0.8641, 0.2215, 0.9051, 0.167, 0.8891, 0.1676, 0.8641, 0.1818, 0.8519, 0.236, 0.8755, 0.1676, 0.8641, 0.0862, 0.8502, 0.1251, 0.835, 0.167, 0.8891, 0.1251, 0.835, 0.1676, 0.8641, 0.167, 0.8891, 0.1251, 0.835, 0.0862, 0.8502, 0.05148, 0.7416, 0.4567, 0.4091, 0.4434, 0.3512, 0.4643, 0.1736, 0.1251, 0.835, 0.1818, 0.8519, 0.1676, 0.8641, 0.05148, 0.7416, 0.1555, 0.7932, 0.1251, 0.835, 0.1251, 0.835, 0.1555, 0.7932, 0.1818, 0.8519, 0.1526, 0.7168, 0.1555, 0.7932, 0.05148, 0.7416, 0.01464, 0.7219, 0.1526, 0.7168, 0.05148, 0.7416, 0.7128, 0.3036, 0.6992, 0.2914, 0.7085, 0.2821, 0.6778, 0.2722, 0.7085, 0.2821, 0.6824, 0.2853, 0.6824, 0.2853, 0.7085, 0.2821, 0.6992, 0.2914, 0.6824, 0.2853, 0.6576, 0.2684, 0.6778, 0.2722, 0.6824, 0.2853, 0.5898, 0.2749, 0.6576, 0.2684, 0.6576, 0.2684, 0.5898, 0.2749, 0.4727, 0.2565, 0.5898, 0.2749, 0.4727, 0.2711, 0.4727, 0.2565, 0.6356, 0.384, 0.636, 0.3906, 0.5662, 0.3871, 0.5662, 0.3871, 0.5611, 0.3805, 0.6356, 0.384, 0.5611, 0.3805, 0.5662, 0.3871, 0.4994, 0.408, 0.4731, 0.3805, 0.5006, 0.3799, 0.4732, 0.4092, 0.5006, 0.3799, 0.4994, 0.408, 0.4732, 0.4092, 0.6661, 0.3892, 0.636, 0.3906, 0.6356, 0.384, 0.7407, 0.2359, 0.7128, 0.3036, 0.7085, 0.2821, 0.7407, 0.2359, 0.7085, 0.2821, 0.6688, 0.2303, 0.6688, 0.2303, 0.7085, 0.2821, 0.6778, 0.2722, 0.6778, 0.2722, 0.6249, 0.224, 0.6688, 0.2303, 0.6576, 0.2684, 0.4727, 0.2565, 0.6119, 0.223, 0.4727, 0.2565, 0.4726, 0.2153, 0.6119, 0.223, 0.6067, 0.1365, 0.7378, 0.1969, 0.6688, 0.2303, 0.6688, 0.2303, 0.7378, 0.1969, 0.7407, 0.2359, 0.5152, 0.1354, 0.6067, 0.1365, 0.6249, 0.224, 0.6067, 0.1365, 0.6688, 0.2303, 0.6249, 0.224, 0.6119, 0.223, 0.4726, 0.2153, 0.5152, 0.1354, 0.4726, 0.2153, 0.4723, 0.1348, 0.5152, 0.1354, 0.6067, 0.1365, 0.7333, 0.139, 0.7378, 0.1969, 0.2043, 0.339, 0.4434, 0.3512, 0.2378, 0.4092, 0.2378, 0.4092, 0.4434, 0.3512, 0.4567, 0.4091, 0.2043, 0.339, 0.3987, 0.3391, 0.4434, 0.3512, 0.4643, 0.1736, 0.4434, 0.3512, 0.4123, 0.1682, 0.4434, 0.3512, 0.3987, 0.3391, 0.4123, 0.1682, 0.4563, 0.1309, 0.4643, 0.1736, 0.4123, 0.1682, 0.4078, 0.1309, 0.4563, 0.1309, 0.4123, 0.1682, 0.4123, 0.1682, 0.3987, 0.3391, 0.2032, 0.1619, 0.3987, 0.3391, 0.2043, 0.339, 0.2032, 0.1619, 0.005333, 0.3376, 0.2043, 0.339, 0.07944, 0.4129, 0.07944, 0.4129, 0.2043, 0.339, 0.2378, 0.4092, 0.53, 0.4304, 0.4874, 0.4308, 0.4994, 0.408, 0.6854, 0.046, 0.6854, 0.05182, 0.6902, 0.05116, 0.005333, 0.3376, 0.07944, 0.4129, 0.00534, 0.4098, 0.6778, 0.2722, 0.6576, 0.2684, 0.6119, 0.223, 0.6249, 0.224, 0.6778, 0.2722, 0.6119, 0.223, 0.6249, 0.224, 0.6119, 0.223, 0.5152, 0.1354, 0.9497, 0.9357, 0.8197, 0.9342, 0.9834, 0.8691, 0.9834, 0.8691, 0.8197, 0.9342, 0.8361, 0.8912, 0.6675, 0.3965, 0.636, 0.3906, 0.6663, 0.3921, 0.9644, 0.7518, 0.9928, 0.7852, 0.9256, 0.7382, 0.4078, 0.1309, 0.4123, 0.1682, 0.2032, 0.1619, 0.4078, 0.1309, 0.2032, 0.1619, 0.1991, 0.1309, 0.3215, 0.5193, 0.3224, 0.5656, 0.3082, 0.5728, 0.3215, 0.5193, 0.3082, 0.5728, 0.3082, 0.5122, 0.4637, 0.5192, 0.4637, 0.5661, 0.3224, 0.5656, 0.4637, 0.5192, 0.3224, 0.5656, 0.3215, 0.5193, 0.6855, 0.0332, 0.6855, 0.06055, 0.7129, 0.06055, 0.6855, 0.0332, 0.6855, 0.06055, 0.7129, 0.06055, 0.6855, 0.0332, 0.6855, 0.06055, 0.7129, 0.06055, 0.6855, 0.0332, 0.6855, 0.06055, 0.7129, 0.06055, 0.6855, 0.0332, 0.6855, 0.06055, 0.7129, 0.06055, 0.6855, 0.0332, 0.6855, 0.06055, 0.7129, 0.06055, 0.6855, 0.0332, 0.6855, 0.06055, 0.7129, 0.06055, 0.6855, 0.0332, 0.6855, 0.06055, 0.7129, 0.06055, 0.6855, 0.0332, 0.6855, 0.06055, 0.7129, 0.06055, 0.6855, 0.0332, 0.6855, 0.06055, 0.7129, 0.06055, 0.6855, 0.0332, 0.6855, 0.06055, 0.7129, 0.06055, 0.7092, 0.04844, 0.7074, 0.05088, 0.7129, 0.0332, 0.7129, 0.0332, 0.7129, 0.0332, 0.7074, 0.05088, 0.7101, 0.04362, 0.7092, 0.04844, 0.7129, 0.0332, 0.7129, 0.0332, 0.7129, 0.0332, 0.7092, 0.04844, 0.7102, 0.03859, 0.7101, 0.04362, 0.7129, 0.0332, 0.7129, 0.0332, 0.7129, 0.0332, 0.7101, 0.04362, 0.7074, 0.05088, 0.7056, 0.04763, 0.7129, 0.0332, 0.7129, 0.0332, 0.7129, 0.0332, 0.7056, 0.04763, 0.7056, 0.04763, 0.7049, 0.04257, 0.7129, 0.0332, 0.7129, 0.0332, 0.7129, 0.0332, 0.7049, 0.04257, 0.7049, 0.04257, 0.705, 0.03714, 0.7129, 0.0332, 0.7129, 0.0332, 0.7129, 0.0332, 0.705, 0.03714, 0.6855, 0.0332, 0.6855, 0.06055, 0.7129, 0.06055, 0.6855, 0.0332, 0.6855, 0.06055, 0.7129, 0.06055, 0.6855, 0.0332, 0.6855, 0.06055, 0.7129, 0.06055, 0.6855, 0.0332, 0.6855, 0.06055, 0.7129, 0.06055, 0.6855, 0.0332, 0.6855, 0.06055, 0.7129, 0.06055, 0.6855, 0.0332, 0.6855, 0.06055, 0.7129, 0.06055, 0.6855, 0.0332, 0.6855, 0.06055, 0.7129, 0.06055, 0.6855, 0.0332, 0.6855, 0.06055, 0.7129, 0.06055, 0.6855, 0.0332, 0.6855, 0.06055, 0.7129, 0.06055, 0.6855, 0.0332, 0.6855, 0.06055, 0.7129, 0.06055, 0.2613, 0.4409, 0.4637, 0.4395, 0.294, 0.4851, 0.6537, 0.9436, 0.6328, 0.943, 0.6083, 0.9254, 0.6387, 0.9969, 0.6318, 0.9867, 0.6403, 0.9642, 0.53, 0.4304, 0.6119, 0.5606, 0.5794, 0.5602, 0.4732, 0.5581, 0.53, 0.4304, 0.5794, 0.5602, 0.4874, 0.4308, 0.53, 0.4304, 0.4732, 0.5581, 0.6852, 0.04616, 0.6854, 0.05182, 0.6902, 0.0514, 0.4732, 0.4314, 0.4874, 0.4308, 0.4732, 0.5581, 0.5397, 0.4306, 0.5662, 0.3871, 0.5696, 0.4302, 0.53, 0.4304, 0.5397, 0.4306, 0.6119, 0.5606, 0.5696, 0.4302, 0.6156, 0.5349, 0.6119, 0.5606, 0.5397, 0.4306, 0.5696, 0.4302, 0.6119, 0.5606, 0.6156, 0.5349, 0.5814, 0.4299, 0.6223, 0.5188, 0.5696, 0.4302, 0.578, 0.4303, 0.6156, 0.5349, 0.6487, 0.9326, 0.7227, 0.9479, 0.6664, 0.9711, 0.6328, 0.943, 0.6487, 0.9326, 0.6664, 0.9711, 0.6624, 0.9893, 0.7106, 0.9916, 0.6387, 0.9969, 0.6403, 0.9642, 0.6624, 0.9893, 0.6387, 0.9969, 0.7436, 0.9792, 0.8449, 0.9733, 0.7106, 0.9916, 0.6664, 0.9711, 0.7536, 0.9792, 0.7106, 0.9916, 0.945, 0.9473, 0.9015, 0.953, 0.8169, 0.947, 0.1205, 0.7045, 0.3209, 0.7053, 0.2764, 0.7129, 0.7125, 0.1092, 0.7125, 0.09821, 0.6949, 0.09818, 0.7125, 0.1092, 0.6949, 0.09818, 0.6952, 0.1096, 0.6952, 0.1096, 0.6949, 0.09818, 0.6927, 0.09854, 0.6952, 0.1096, 0.6927, 0.09854, 0.6933, 0.1103, 0.686, 0.0891, 0.6885, 0.115, 0.6933, 0.1103, 0.686, 0.0891, 0.6933, 0.1103, 0.6927, 0.09854, 0.7098, 0.1043, 0.7049, 0.1152, 0.7009, 0.106, 0.7098, 0.1043, 0.7009, 0.106, 0.7072, 0.1043, 0.7072, 0.1043, 0.7009, 0.106, 0.701, 0.09076, 0.7072, 0.1043, 0.701, 0.09076, 0.7095, 0.09076, 0.7042, 0.09076, 0.7042, 0.1051, 0.7042, 0.09076, 0.7009, 0.106, 0.7049, 0.1152, 0.6984, 0.106, 0.701, 0.09076, 0.7009, 0.106, 0.6984, 0.106, 0.701, 0.09076, 0.6984, 0.106, 0.6985, 0.09076, 0.6984, 0.106, 0.7049, 0.1152, 0.7042, 0.1051, 0.6855, 0.0332, 0.6855, 0.06055, 0.7129, 0.06055, 0.6855, 0.0332, 0.7129, 0.06055, 0.7129, 0.0332, 0.6855, 0.08789, 0.6855, 0.1152, 0.7129, 0.1152, 0.6855, 0.08789, 0.7129, 0.1152, 0.7129, 0.08789, 0.7072, 0.1043, 0.7095, 0.09076, 0.7121, 0.09076, 0.7072, 0.1043, 0.7121, 0.09076, 0.7098, 0.1043, 0.7042, 0.09076, 0.7042, 0.1051, 0.7098, 0.1043, 0.7042, 0.09076, 0.7098, 0.1043, 0.7121, 0.09076, 0.7042, 0.1051, 0.7049, 0.1152, 0.7098, 0.1043, 0.7042, 0.09076, 0.6985, 0.09076, 0.6861, 0.09464, 0.7042, 0.09076, 0.6861, 0.09464, 0.6861, 0.09464, 0.7042, 0.1051, 0.6861, 0.1079, 0.6861, 0.1079, 0.7042, 0.1051, 0.6861, 0.1079, 0.6984, 0.106, 0.6985, 0.09076, 0.6984, 0.106, 0.6861, 0.1079, 0.6985, 0.09076, 0.6861, 0.1079, 0.6861, 0.09464, 0.7042, 0.1051, 0.7042, 0.09076, 0.6861, 0.09464, 0.7042, 0.1051, 0.6861, 0.09464, 0.6861, 0.1079, 0.636, 0.3906, 0.6661, 0.3892, 0.6663, 0.3921, 0.6675, 0.3965, 0.7337, 0.4037, 0.7361, 0.4173, 0.6675, 0.3965, 0.6663, 0.3921, 0.7337, 0.4037, 0.6663, 0.3921, 0.6661, 0.3892, 0.7337, 0.4037, 0.6861, 0.05321, 0.6861, 0.03995, 0.6861, 0.05321, 0.005333, 0.3376, 0.2043, 0.339, 0.2032, 0.1619, 0.005333, 0.3376, 0.2032, 0.1619, 0.005318, 0.1639, 0.1991, 0.1309, 0.005315, 0.131, 0.005318, 0.1639, 0.1991, 0.1309, 0.005318, 0.1639, 0.2032, 0.1619, 0.4723, 0.2024, 0.4722, 0.1595, 0.5323, 0.1695, 0.5435, 0.2054, 0.4723, 0.2024, 0.5323, 0.1695, 0.8169, 0.947, 0.945, 0.9473, 0.8184, 0.945, 0.5794, 0.5602, 0.6163, 0.5842, 0.6119, 0.5606, 0.5435, 0.2054, 0.5323, 0.1695, 0.5823, 0.1918, 0.5823, 0.1918, 0.5934, 0.224, 0.5635, 0.2054, 0.6163, 0.5842, 0.6279, 0.7129, 0.6238, 0.5865, 0.6119, 0.5606, 0.6163, 0.5842, 0.6238, 0.5865, 0.6119, 0.5606, 0.6238, 0.5865, 0.6156, 0.5349, 0.8869, 0.9733, 0.9015, 0.953, 0.8169, 0.947, 0.7196, 0.9792, 0.8869, 0.9733, 0.8169, 0.947, 0.6664, 0.9711, 0.6624, 0.9893, 0.7106, 0.9916, 0.7206, 0.9792, 0.8159, 0.947, 0.7247, 0.9479, 0.6664, 0.9711, 0.7536, 0.9792, 0.7227, 0.9479, 0.8184, 0.945, 0.7227, 0.9479, 0.8169, 0.947, 0.7227, 0.9479, 0.8184, 0.945, 0.6083, 0.9254, 0.6487, 0.9326, 0.7227, 0.9479, 0.6083, 0.9254, 0.6403, 0.9642, 0.6664, 0.9711, 0.6328, 0.943, 0.6624, 0.9893, 0.6664, 0.9711, 0.6403, 0.9642, 0.6162, 0.9951, 0.6387, 0.9969, 0.6318, 0.9867, 0.5662, 0.3871, 0.5696, 0.4302, 0.578, 0.4303, 0.5397, 0.4306, 0.5662, 0.3871, 0.4994, 0.408, 0.53, 0.4304, 0.5397, 0.4306, 0.4994, 0.408, 0.3209, 0.7053, 0.4638, 0.7083, 0.4637, 0.5729, 0.3209, 0.7053, 0.4637, 0.5729, 0.3082, 0.5728, 0.3082, 0.5728, 0.01002, 0.5985, 0.1205, 0.7045, 0.3082, 0.5728, 0.1205, 0.7045, 0.3209, 0.7053, 0.05308, 0.6888, 0.1205, 0.7045, 0.01002, 0.5985, 0.3082, 0.5728, 0.3082, 0.5122, 0.01002, 0.5985, 0.3082, 0.5122, 0.01168, 0.5344, 0.01002, 0.5985, 0.3082, 0.5728, 0.4637, 0.5729, 0.3224, 0.5656, 0.3224, 0.5656, 0.4637, 0.5729, 0.4637, 0.5661, 0.4637, 0.5126, 0.3082, 0.5122, 0.3215, 0.5193, 0.4637, 0.5126, 0.3215, 0.5193, 0.4637, 0.5192, 0.3082, 0.5122, 0.294, 0.4851, 0.01168, 0.5344, 0.294, 0.4851, 0.01819, 0.4855, 0.01168, 0.5344, 0.3082, 0.5122, 0.4637, 0.5126, 0.294, 0.4851, 0.294, 0.4851, 0.4637, 0.5126, 0.4637, 0.4395, 0.8184, 0.945, 0.945, 0.9473, 0.9497, 0.9357, 0.8184, 0.945, 0.9497, 0.9357, 0.8197, 0.9342, 0.646, 0.9085, 0.5383, 0.9254, 0.8014, 0.945, 0.8167, 0.9342, 0.646, 0.9085, 0.8014, 0.945, 0.6503, 0.8639, 0.646, 0.9085, 0.8197, 0.9342, 0.8361, 0.8912, 0.6503, 0.8639, 0.8197, 0.9342, 0.8361, 0.8912, 0.9834, 0.8691, 0.896, 0.8668, 0.896, 0.8668, 0.9834, 0.8691, 0.9237, 0.8144, 0.9237, 0.8144, 0.9834, 0.8691, 0.994, 0.8216, 0.994, 0.8216, 0.9928, 0.7852, 0.9237, 0.8144, 0.9928, 0.7852, 0.9256, 0.7382, 0.9237, 0.8144, 0.294, 0.4851, 0.2613, 0.4409, 0.01819, 0.4855, 0.2613, 0.4409, 0.02064, 0.4411, 0.01819, 0.4855, 0.6503, 0.8639, 0.8361, 0.8912, 0.7783, 0.8649, 0.7783, 0.8649, 0.7535, 0.7986, 0.6503, 0.8639, 0.5373, 0.9254, 0.646, 0.9085, 0.4556, 0.8924, 0.4744, 0.908, 0.6083, 0.9254, 0.4556, 0.8924, 0.4555, 0.8652, 0.4556, 0.8924, 0.646, 0.9085, 0.6503, 0.8639, 0.4555, 0.8652, 0.646, 0.9085, 0.7535, 0.7986, 0.4554, 0.7986, 0.6503, 0.8639, 0.6503, 0.8639, 0.4554, 0.7986, 0.4555, 0.8652, 0.7551, 0.7299, 0.4553, 0.7284, 0.7535, 0.7986, 0.7535, 0.7986, 0.4553, 0.7284, 0.4554, 0.7986, 0.4554, 0.7986, 0.3197, 0.7255, 0.3156, 0.7986, 0.2923, 0.8512, 0.4555, 0.8652, 0.3156, 0.7986, 0.3156, 0.7986, 0.4555, 0.8652, 0.4554, 0.7986, 0.2923, 0.8512, 0.236, 0.8755, 0.4556, 0.8924, 0.4555, 0.8652, 0.2923, 0.8512, 0.4556, 0.8924, 0.4556, 0.8924, 0.4556, 0.9161, 0.4744, 0.908, 0.3386, 0.9161, 0.4556, 0.8924, 0.236, 0.8755, 0.316, 0.9109, 0.4386, 0.9091, 0.236, 0.8755, 0.2215, 0.9051, 0.316, 0.9109, 0.236, 0.8755, 0.2215, 0.9051, 0.236, 0.8755, 0.1676, 0.8641, 0.167, 0.8891, 0.2215, 0.9051, 0.1676, 0.8641, 0.236, 0.8755, 0.1818, 0.8519, 0.1676, 0.8641, 0.1251, 0.835, 0.0862, 0.8502, 0.167, 0.8891, 0.1676, 0.8641, 0.1251, 0.835, 0.167, 0.8891, 0.0862, 0.8502, 0.1251, 0.835, 0.05148, 0.7416, 0.4434, 0.3512, 0.4567, 0.4091, 0.4643, 0.1736, 0.1818, 0.8519, 0.1251, 0.835, 0.1676, 0.8641, 0.1555, 0.7932, 0.05148, 0.7416, 0.1251, 0.835, 0.1555, 0.7932, 0.1251, 0.835, 0.1818, 0.8519, 0.1555, 0.7932, 0.1526, 0.7168, 0.05148, 0.7416, 0.1526, 0.7168, 0.01464, 0.7219, 0.05148, 0.7416, 0.6992, 0.2914, 0.7128, 0.3036, 0.7085, 0.2821, 0.7085, 0.2821, 0.6778, 0.2722, 0.6824, 0.2853, 0.7085, 0.2821, 0.6824, 0.2853, 0.6992, 0.2914, 0.6576, 0.2684, 0.6824, 0.2853, 0.6778, 0.2722, 0.5898, 0.2749, 0.6824, 0.2853, 0.6576, 0.2684, 0.5898, 0.2749, 0.6576, 0.2684, 0.4727, 0.2565, 0.4727, 0.2711, 0.5898, 0.2749, 0.4727, 0.2565, 0.636, 0.3906, 0.6356, 0.384, 0.5662, 0.3871, 0.5611, 0.3805, 0.5662, 0.3871, 0.6356, 0.384, 0.5662, 0.3871, 0.5611, 0.3805, 0.4994, 0.408, 0.5006, 0.3799, 0.4731, 0.3805, 0.4732, 0.4092, 0.4994, 0.408, 0.5006, 0.3799, 0.4732, 0.4092, 0.636, 0.3906, 0.6661, 0.3892, 0.6356, 0.384, 0.7128, 0.3036, 0.7407, 0.2359, 0.7085, 0.2821, 0.7085, 0.2821, 0.7407, 0.2359, 0.6688, 0.2303, 0.7085, 0.2821, 0.6688, 0.2303, 0.6778, 0.2722, 0.6249, 0.224, 0.6778, 0.2722, 0.6688, 0.2303, 0.4727, 0.2565, 0.6576, 0.2684, 0.6119, 0.223, 0.4726, 0.2153, 0.4727, 0.2565, 0.6119, 0.223, 0.7378, 0.1969, 0.6067, 0.1365, 0.6688, 0.2303, 0.7378, 0.1969, 0.6688, 0.2303, 0.7407, 0.2359, 0.6067, 0.1365, 0.5152, 0.1354, 0.6249, 0.224, 0.6688, 0.2303, 0.6067, 0.1365, 0.6249, 0.224, 0.4726, 0.2153, 0.6119, 0.223, 0.5152, 0.1354, 0.4723, 0.1348, 0.4726, 0.2153, 0.5152, 0.1354, 0.7333, 0.139, 0.6067, 0.1365, 0.7378, 0.1969, 0.4434, 0.3512, 0.2043, 0.339, 0.2378, 0.4092, 0.4434, 0.3512, 0.2378, 0.4092, 0.4567, 0.4091, 0.3987, 0.3391, 0.2043, 0.339, 0.4434, 0.3512, 0.4434, 0.3512, 0.4643, 0.1736, 0.4123, 0.1682, 0.3987, 0.3391, 0.4434, 0.3512, 0.4123, 0.1682, 0.4643, 0.1736, 0.4563, 0.1309, 0.4123, 0.1682, 0.4563, 0.1309, 0.4078, 0.1309, 0.4123, 0.1682, 0.3987, 0.3391, 0.4123, 0.1682, 0.2032, 0.1619, 0.2043, 0.339, 0.3987, 0.3391, 0.2032, 0.1619, 0.2043, 0.339, 0.005333, 0.3376, 0.07944, 0.4129, 0.2043, 0.339, 0.07944, 0.4129, 0.2378, 0.4092, 0.4874, 0.4308, 0.53, 0.4304, 0.4994, 0.408, 0.6854, 0.04682, 0.6854, 0.051, 0.6902, 0.05116, 0.07944, 0.4129, 0.005333, 0.3376, 0.00534, 0.4098, 0.6576, 0.2684, 0.6778, 0.2722, 0.6119, 0.223, 0.6778, 0.2722, 0.6249, 0.224, 0.6119, 0.223, 0.6119, 0.223, 0.6249, 0.224, 0.5152, 0.1354, 0.8197, 0.9342, 0.9497, 0.9357, 0.9834, 0.8691, 0.8197, 0.9342, 0.9834, 0.8691, 0.8361, 0.8912, 0.636, 0.3906, 0.6675, 0.3965, 0.6663, 0.3921, 0.9928, 0.7852, 0.9644, 0.7518, 0.9256, 0.7382, 0.4123, 0.1682, 0.4078, 0.1309, 0.2032, 0.1619, 0.2032, 0.1619, 0.4078, 0.1309, 0.1991, 0.1309, 0.3224, 0.5656, 0.3215, 0.5193, 0.3082, 0.5728, 0.3082, 0.5728, 0.3215, 0.5193, 0.3082, 0.5122, 0.4637, 0.5661, 0.4637, 0.5192, 0.3224, 0.5656, 0.3224, 0.5656, 0.4637, 0.5192, 0.3215, 0.5193, 0.6855, 0.0332, 0.6855, 0.06055, 0.7129, 0.06055, 0.6855, 0.0332, 0.6855, 0.06055, 0.7129, 0.06055, 0.6855, 0.0332, 0.6855, 0.06055, 0.7129, 0.06055, 0.6855, 0.0332, 0.6855, 0.06055, 0.7129, 0.06055, 0.6855, 0.0332, 0.6855, 0.06055, 0.7129, 0.06055, 0.6855, 0.0332, 0.6855, 0.06055, 0.7129, 0.06055, 0.6855, 0.0332, 0.6855, 0.06055, 0.7129, 0.06055, 0.6855, 0.0332, 0.6855, 0.06055, 0.7129, 0.06055, 0.6855, 0.0332, 0.6855, 0.06055, 0.7129, 0.06055, 0.6855, 0.0332, 0.6855, 0.06055, 0.7129, 0.06055, 0.6855, 0.0332, 0.6855, 0.06055, 0.7129, 0.06055, 0.7074, 0.05088, 0.7092, 0.04844, 0.7129, 0.0332, 0.7129, 0.0332, 0.7129, 0.0332, 0.7074, 0.05088, 0.7092, 0.04844, 0.7101, 0.04362, 0.7129, 0.0332, 0.7129, 0.0332, 0.7129, 0.0332, 0.7092, 0.04844, 0.7101, 0.04362, 0.7102, 0.03859, 0.7129, 0.0332, 0.7129, 0.0332, 0.7129, 0.0332, 0.7101, 0.04362, 0.7056, 0.04763, 0.7074, 0.05088, 0.7129, 0.0332, 0.7129, 0.0332, 0.7129, 0.0332, 0.7056, 0.04763, 0.7049, 0.04257, 0.7056, 0.04763, 0.7129, 0.0332, 0.7129, 0.0332, 0.7129, 0.0332, 0.7049, 0.04257, 0.705, 0.03714, 0.7049, 0.04257, 0.7129, 0.0332, 0.7129, 0.0332, 0.7129, 0.0332, 0.705, 0.03714, 0.6855, 0.0332, 0.6855, 0.06055, 0.7129, 0.06055, 0.6855, 0.0332, 0.6855, 0.06055, 0.7129, 0.06055, 0.6855, 0.0332, 0.6855, 0.06055, 0.7129, 0.06055, 0.6855, 0.0332, 0.6855, 0.06055, 0.7129, 0.06055, 0.6855, 0.0332, 0.6855, 0.06055, 0.7129, 0.06055, 0.6855, 0.0332, 0.6855, 0.06055, 0.7129, 0.06055, 0.6855, 0.0332, 0.6855, 0.06055, 0.7129, 0.06055, 0.6855, 0.0332, 0.6855, 0.06055, 0.7129, 0.06055, 0.6855, 0.0332, 0.6855, 0.06055, 0.7129, 0.06055, 0.6855, 0.0332, 0.6855, 0.06055, 0.7129, 0.06055, 0.4637, 0.4395, 0.2613, 0.4409, 0.294, 0.4851, 0.6328, 0.943, 0.6487, 0.9396, 0.6083, 0.9254, 0.6318, 0.9867, 0.6387, 0.9969, 0.6403, 0.9642, 0.6119, 0.5606, 0.53, 0.4304, 0.5794, 0.5602, 0.53, 0.4304, 0.4732, 0.5581, 0.5794, 0.5602, 0.53, 0.4304, 0.4874, 0.4308, 0.4732, 0.5581, 0.6854, 0.04682, 0.6852, 0.05116, 0.6902, 0.0514, 0.4874, 0.4308, 0.4732, 0.4314, 0.4732, 0.5581, 0.5662, 0.3871, 0.5397, 0.4306, 0.5696, 0.4302, 0.5397, 0.4306, 0.53, 0.4304, 0.6119, 0.5606, 0.6156, 0.5349, 0.5696, 0.4302, 0.6119, 0.5606, 0.5696, 0.4302, 0.5397, 0.4306, 0.6119, 0.5606, 0.5814, 0.4299, 0.6156, 0.5349, 0.6223, 0.5188, 0.578, 0.4303, 0.5696, 0.4302, 0.6156, 0.5349, 0.5814, 0.4299, 0.578, 0.4303, 0.6156, 0.5349, 0.7227, 0.9479, 0.6487, 0.9326, 0.6664, 0.9711, 0.6487, 0.9326, 0.6328, 0.943, 0.6664, 0.9711, 0.7106, 0.9916, 0.6624, 0.9893, 0.6387, 0.9969, 0.6624, 0.9893, 0.6403, 0.9642, 0.6387, 0.9969, 0.8359, 0.9733, 0.7436, 0.9792, 0.7106, 0.9916, 0.7536, 0.9792, 0.6664, 0.9711, 0.7106, 0.9916, 0.9015, 0.953, 0.945, 0.9473, 0.8169, 0.947, 0.3209, 0.7053, 0.1205, 0.7045, 0.2774, 0.7129, 0.6949, 0.09818, 0.7125, 0.09821, 0.7125, 0.1092, 0.6949, 0.09818, 0.7125, 0.1092, 0.6952, 0.1096, 0.6927, 0.09854, 0.6949, 0.09818, 0.6952, 0.1096, 0.6927, 0.09854, 0.6952, 0.1096, 0.6933, 0.1103, 0.686, 0.0891, 0.6927, 0.09854, 0.6933, 0.1103, 0.686, 0.0891, 0.6933, 0.1103, 0.6885, 0.115, 0.7009, 0.106, 0.7049, 0.1152, 0.7098, 0.1043, 0.7009, 0.106, 0.7098, 0.1043, 0.7072, 0.1043, 0.701, 0.09076, 0.7009, 0.106, 0.7072, 0.1043, 0.701, 0.09076, 0.7072, 0.1043, 0.7095, 0.09076, 0.6788, 0.5226, 0.6788, 0.1747, 0.6788, 0.1747, 0.7049, 0.1152, 0.7009, 0.106, 0.6984, 0.106, 0.6984, 0.106, 0.7009, 0.106, 0.701, 0.09076, 0.6984, 0.106, 0.701, 0.09076, 0.6985, 0.09076, 0.7049, 0.1152, 0.6984, 0.106, 0.7042, 0.1051, 0.6855, 0.0332, 0.6855, 0.06055, 0.7129, 0.06055, 0.6855, 0.0332, 0.7129, 0.06055, 0.7129, 0.0332, 0.6855, 0.08789, 0.6855, 0.1152, 0.7129, 0.1152, 0.6855, 0.08789, 0.7129, 0.1152, 0.7129, 0.08789, 0.7072, 0.1043, 0.7098, 0.1043, 0.7121, 0.09076, 0.7072, 0.1043, 0.7121, 0.09076, 0.7095, 0.09076, 0.7042, 0.09076, 0.7121, 0.09076, 0.7098, 0.1043, 0.7042, 0.09076, 0.7098, 0.1043, 0.7042, 0.1051, 0.7049, 0.1152, 0.7042, 0.1051, 0.7098, 0.1043, 0.7042, 0.09076, 0.6861, 0.09464, 0.6861, 0.09464, 0.7042, 0.09076, 0.6861, 0.09464, 0.6985, 0.09076, 0.7042, 0.1051, 0.6984, 0.106, 0.6861, 0.1079, 0.7042, 0.1051, 0.6861, 0.1079, 0.6861, 0.1079, 0.6861, 0.1079, 0.6984, 0.106, 0.6985, 0.09076, 0.6861, 0.1079, 0.6985, 0.09076, 0.6861, 0.09464, 0.6855, 0.08789, 0.6855, 0.1152, 0.7129, 0.1152, 0.6855, 0.08789, 0.7129, 0.1152, 0.7129, 0.08789, 0.6661, 0.3892, 0.636, 0.3906, 0.6663, 0.3921, 0.7337, 0.4037, 0.6675, 0.3965, 0.7361, 0.4173, 0.6663, 0.3921, 0.6675, 0.3965, 0.7337, 0.4037, 0.6661, 0.3892, 0.6663, 0.3921, 0.7337, 0.4037, 0.6861, 0.03995, 0.6861, 0.05321, 0.6861, 0.05321, 0.6935, 0.03955, 0.6922, 0.03734, 0.6859, 0.03956, 0.6859, 0.03956, 0.6922, 0.03734, 0.6859, 0.03722, 0.6935, 0.03955, 0.6859, 0.03956, 0.6902, 0.04123, 0.6859, 0.03956, 0.6859, 0.04122, 0.6902, 0.04123, 0.5542, 0.2053, 0.5825, 0.1915, 0.5916, 0.2231, 0.6992, 0.05141, 0.7031, 0.05056, 0.6971, 0.04652, 0.7031, 0.05056, 0.6995, 0.04619, 0.6971, 0.04652, 0.694, 0.05181, 0.6992, 0.05141, 0.6904, 0.04681, 0.6904, 0.04681, 0.6908, 0.05194, 0.694, 0.05181, 0.6904, 0.04681, 0.6859, 0.04679, 0.6908, 0.05194, 0.6859, 0.04679, 0.686, 0.05191, 0.6908, 0.05194, 0.7031, 0.05056, 0.7021, 0.04779, 0.6995, 0.04619, 0.7039, 0.05881, 0.7038, 0.06055, 0.7001, 0.05995, 0.7039, 0.05699, 0.7001, 0.05995, 0.704, 0.0554, 0.7041, 0.05382, 0.7001, 0.05995, 0.6986, 0.0559, 0.704, 0.0554, 0.7001, 0.05995, 0.7041, 0.05382, 0.7039, 0.05881, 0.7001, 0.05995, 0.7039, 0.05699, 0.6981, 0.04215, 0.7004, 0.0456, 0.6991, 0.04212, 0.7021, 0.04779, 0.7031, 0.05056, 0.7046, 0.04939, 0.7041, 0.05382, 0.6986, 0.0559, 0.6972, 0.05186, 0.6922, 0.03734, 0.6935, 0.03955, 0.6859, 0.03956, 0.6922, 0.03734, 0.6859, 0.03956, 0.6859, 0.03722, 0.6859, 0.03956, 0.6935, 0.03955, 0.6902, 0.04123, 0.6859, 0.04122, 0.6859, 0.03956, 0.6902, 0.04123, 0.5995, 0.2005, 0.5552, 0.2053, 0.5936, 0.2221, 0.7031, 0.05056, 0.6992, 0.05141, 0.6971, 0.04652, 0.6995, 0.04619, 0.7031, 0.05056, 0.6971, 0.04652, 0.6992, 0.05141, 0.694, 0.05181, 0.6904, 0.04681, 0.6908, 0.05194, 0.6904, 0.04681, 0.694, 0.05181, 0.6859, 0.04679, 0.6904, 0.04681, 0.6908, 0.05194, 0.686, 0.05191, 0.6859, 0.04679, 0.6908, 0.05194, 0.7021, 0.04779, 0.7031, 0.05056, 0.6995, 0.04619, 0.7038, 0.06055, 0.7039, 0.05881, 0.7001, 0.05995, 0.7001, 0.05995, 0.7039, 0.05699, 0.704, 0.0554, 0.7001, 0.05995, 0.7041, 0.05382, 0.6986, 0.0559, 0.7001, 0.05995, 0.704, 0.0554, 0.7041, 0.05382, 0.7001, 0.05995, 0.7039, 0.05881, 0.7039, 0.05699, 0.7004, 0.0456, 0.6981, 0.04215, 0.6991, 0.04212, 0.7031, 0.05056, 0.7021, 0.04779, 0.7046, 0.04939, 0.6986, 0.0559, 0.7041, 0.05382, 0.6972, 0.05186])
me_body_prm0_ma_material.materials.append(mat_material_3bo)
me_body_prm0_ma_material.use_remesh_preserve_volume = False
me_body_prm0_ma_material.use_remesh_preserve_attributes = False
me_body_prm0_ma_material.use_mirror_vertex_groups = False
me_body_prm0_ma_material.update()

# ---- objects
ob_body_prm0_ma_mate = bpy.data.objects.new('body.prm0_Ma_Mate', me_body_prm0_ma_mate)
ob_body_prm0_ma_material = bpy.data.objects.new('body.prm0_Ma_Material', me_body_prm0_ma_material)
ob_lamp = bpy.data.objects.new('Lamp', light_spot)
ob_camera = bpy.data.objects.new('Camera', cam_camera)

# ---- transforms, parenting, visibility, modifiers, constraints
ob_body_prm0_ma_mate.location = (0.0, 0.0, 0.0)
ob_body_prm0_ma_mate.lock_rotations_4d = False
ob_body_prm0_ma_mate.empty_display_type = 'ARROWS'
ob_body_prm0_ma_mate.lineart.crease_threshold = 0.0
ob_body_prm0_ma_material.location = (0.0, 0.0, 0.0)
ob_body_prm0_ma_material.lock_rotations_4d = False
ob_body_prm0_ma_material.empty_display_type = 'ARROWS'
ob_body_prm0_ma_material.lineart.crease_threshold = 0.0
ob_lamp.location = (4.076, 1.005, 5.904)
ob_lamp.rotation_euler = (0.6503, 0.05522, 1.866)
ob_lamp.lock_rotations_4d = False
ob_lamp.empty_display_type = 'ARROWS'
ob_lamp.color = (0.0, 0.0, 0.0, 0.0)
ob_lamp.lineart.crease_threshold = 0.0
ob_camera.location = (7.481, -6.508, 5.344)
ob_camera.rotation_euler = (1.109, 0.01082, 0.8149)
ob_camera.lock_rotations_4d = False
ob_camera.empty_display_type = 'ARROWS'
ob_camera.color = (0.0, 0.0, 0.0, 0.0)
ob_camera.display_type = 'WIRE'
ob_camera.lineart.crease_threshold = 0.0

# ---- collection membership
col_collection_1.objects.link(ob_body_prm0_ma_mate)
col_collection_1.objects.link(ob_body_prm0_ma_material)
col_collection_1.objects.link(ob_lamp)
col_collection_1.objects.link(ob_camera)

# ---- scene / render settings (as saved in the file)
scene.camera = ob_camera
scene.frame_start = 1; scene.frame_end = 250; scene.frame_set(1)
scene.render.engine = 'BLENDER_EEVEE_NEXT'
scene.render.image_settings.file_format = 'JPEG'
scene.render.image_settings.color_mode = 'RGB'
scene.render.image_settings.compression = 90
scene.render.resolution_x = 800
scene.render.resolution_y = 600
scene.render.pixel_aspect_x = 100.0
scene.render.pixel_aspect_y = 100.0
scene.render.fps = 25
scene.render.dither_intensity = 0.0
scene.render.use_compositing = False
scene.render.use_sequencer = False
scene.render.bake_margin = 2
scene.render.bake_bias = 0.0
scene.render.use_stamp_time = False
scene.render.use_stamp_date = False
scene.render.use_stamp_frame = False
scene.render.use_stamp_camera = False
scene.render.use_stamp_scene = False
scene.render.use_stamp_filename = False
scene.render.use_stamp_render_time = False
scene.render.stamp_font_size = 0
scene.cycles.use_denoising = False
scene.cycles.samples = 10
scene.cycles.sampling_pattern = 'TABULATED_SOBOL'
scene.cycles.light_sampling_threshold = 0.0
scene.cycles.use_adaptive_sampling = False
scene.cycles.use_light_tree = False
scene.cycles.blur_glossy = 0.0
scene.cycles.volume_bounces = 1
scene.cycles.pixel_filter_type = 'GAUSSIAN'
scene.cycles.sample_clamp_indirect = 0.0
scene.view_settings.view_transform = 'Raw'
bpy.context.view_layer.update()
